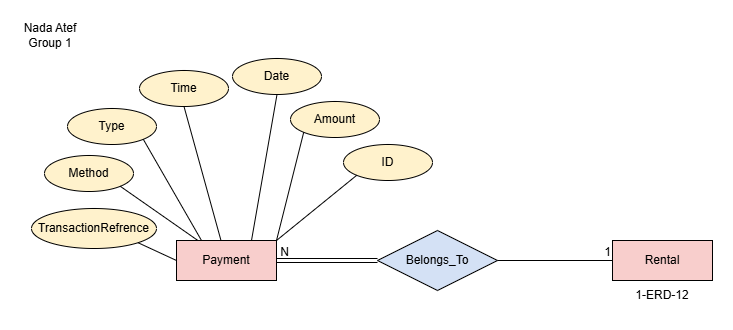

The diagram above was exported from draw.io. Its source (the exported page's mxGraphModel, read from the mxfile embedded in the PNG):
<mxGraphModel dx="1030" dy="527" grid="0" gridSize="10" guides="1" tooltips="1" connect="1" arrows="1" fold="1" page="1" pageScale="1" pageWidth="850" pageHeight="1100" math="0" shadow="0">
  <root>
    <mxCell id="0" />
    <mxCell id="1" parent="0" />
    <mxCell id="8OtkWtKejnqokY5A4UKD-1" parent="1" style="text;html=1;whiteSpace=wrap;strokeColor=none;fillColor=none;align=center;verticalAlign=middle;rounded=0;" value="Nada Atef&lt;div&gt;Group 1&lt;/div&gt;" vertex="1">
      <mxGeometry height="30" width="60" x="11" y="12" as="geometry" />
    </mxCell>
    <mxCell id="8OtkWtKejnqokY5A4UKD-2" parent="1" style="whiteSpace=wrap;html=1;align=center;fillColor=#F8CECC;" value="Payment" vertex="1">
      <mxGeometry height="40" width="100" x="167" y="232" as="geometry" />
    </mxCell>
    <mxCell id="8OtkWtKejnqokY5A4UKD-3" parent="1" style="whiteSpace=wrap;html=1;align=center;fillColor=#F8CECC;" value="Rental" vertex="1">
      <mxGeometry height="40" width="100" x="603" y="232" as="geometry" />
    </mxCell>
    <mxCell id="8OtkWtKejnqokY5A4UKD-5" parent="1" style="text;html=1;whiteSpace=wrap;strokeColor=none;fillColor=none;align=center;verticalAlign=middle;rounded=0;" value="1-ERD-12" vertex="1">
      <mxGeometry height="30" width="60" x="623" y="272" as="geometry" />
    </mxCell>
    <mxCell id="8OtkWtKejnqokY5A4UKD-6" parent="1" style="shape=rhombus;perimeter=rhombusPerimeter;whiteSpace=wrap;html=1;align=center;fillColor=#D4E1F5;" value="Belongs_To" vertex="1">
      <mxGeometry height="60" width="120" x="368" y="222" as="geometry" />
    </mxCell>
    <mxCell id="8OtkWtKejnqokY5A4UKD-7" edge="1" parent="1" source="8OtkWtKejnqokY5A4UKD-6" style="endArrow=none;html=1;rounded=0;defaultLabelBackgroundColor=page;entryX=0;entryY=0.5;entryDx=0;entryDy=0;exitX=1;exitY=0.5;exitDx=0;exitDy=0;" target="8OtkWtKejnqokY5A4UKD-3" value="">
      <mxGeometry relative="1" as="geometry">
        <mxPoint x="491" y="253" as="sourcePoint" />
        <mxPoint x="651" y="253" as="targetPoint" />
      </mxGeometry>
    </mxCell>
    <mxCell id="8OtkWtKejnqokY5A4UKD-8" connectable="0" parent="8OtkWtKejnqokY5A4UKD-7" style="resizable=0;html=1;whiteSpace=wrap;align=right;verticalAlign=bottom;" value="1" vertex="1">
      <mxGeometry relative="1" x="0.9999" as="geometry" />
    </mxCell>
    <mxCell id="8OtkWtKejnqokY5A4UKD-9" edge="1" parent="1" source="8OtkWtKejnqokY5A4UKD-6" style="shape=link;html=1;rounded=0;defaultLabelBackgroundColor=page;exitX=0;exitY=0.5;exitDx=0;exitDy=0;entryX=1;entryY=0.5;entryDx=0;entryDy=0;" target="8OtkWtKejnqokY5A4UKD-2" value="">
      <mxGeometry relative="1" as="geometry">
        <mxPoint x="273" y="181" as="sourcePoint" />
        <mxPoint x="268" y="256" as="targetPoint" />
      </mxGeometry>
    </mxCell>
    <mxCell id="8OtkWtKejnqokY5A4UKD-10" connectable="0" parent="8OtkWtKejnqokY5A4UKD-9" style="resizable=0;html=1;whiteSpace=wrap;align=right;verticalAlign=bottom;" value="N" vertex="1">
      <mxGeometry relative="1" x="0.9996" as="geometry">
        <mxPoint x="14" as="offset" />
      </mxGeometry>
    </mxCell>
    <mxCell id="8OtkWtKejnqokY5A4UKD-11" parent="1" style="ellipse;whiteSpace=wrap;html=1;align=center;fillColor=#FFF2CC;" value="ID" vertex="1">
      <mxGeometry height="36" width="89" x="334" y="136" as="geometry" />
    </mxCell>
    <mxCell id="8OtkWtKejnqokY5A4UKD-13" parent="1" style="ellipse;whiteSpace=wrap;html=1;align=center;fillColor=#FFF2CC;" value="Amount" vertex="1">
      <mxGeometry height="36" width="89" x="281" y="93" as="geometry" />
    </mxCell>
    <mxCell id="8OtkWtKejnqokY5A4UKD-14" parent="1" style="ellipse;whiteSpace=wrap;html=1;align=center;fillColor=#FFF2CC;" value="Date" vertex="1">
      <mxGeometry height="36" width="89" x="223" y="50" as="geometry" />
    </mxCell>
    <mxCell id="8OtkWtKejnqokY5A4UKD-15" parent="1" style="ellipse;whiteSpace=wrap;html=1;align=center;fillColor=#FFF2CC;" value="Time" vertex="1">
      <mxGeometry height="36" width="89" x="130" y="62" as="geometry" />
    </mxCell>
    <mxCell id="8OtkWtKejnqokY5A4UKD-16" parent="1" style="ellipse;whiteSpace=wrap;html=1;align=center;fillColor=#FFF2CC;" value="Type" vertex="1">
      <mxGeometry height="36" width="89" x="58" y="100" as="geometry" />
    </mxCell>
    <mxCell id="8OtkWtKejnqokY5A4UKD-17" parent="1" style="ellipse;whiteSpace=wrap;html=1;align=center;fillColor=#FFF2CC;" value="Method" vertex="1">
      <mxGeometry height="36" width="89" x="35" y="147" as="geometry" />
    </mxCell>
    <mxCell id="8OtkWtKejnqokY5A4UKD-18" parent="1" style="ellipse;whiteSpace=wrap;html=1;align=center;fillColor=#FFF2CC;" value="TransactionRefrence" vertex="1">
      <mxGeometry height="40" width="125" x="22" y="200" as="geometry" />
    </mxCell>
    <mxCell id="8OtkWtKejnqokY5A4UKD-19" edge="1" parent="1" source="8OtkWtKejnqokY5A4UKD-18" style="endArrow=none;html=1;rounded=0;defaultLabelBackgroundColor=page;exitX=1;exitY=1;exitDx=0;exitDy=0;entryX=0;entryY=0.5;entryDx=0;entryDy=0;" target="8OtkWtKejnqokY5A4UKD-2" value="">
      <mxGeometry relative="1" as="geometry">
        <mxPoint x="93" y="239" as="sourcePoint" />
        <mxPoint x="253" y="239" as="targetPoint" />
      </mxGeometry>
    </mxCell>
    <mxCell id="8OtkWtKejnqokY5A4UKD-20" edge="1" parent="1" source="8OtkWtKejnqokY5A4UKD-17" style="endArrow=none;html=1;rounded=0;defaultLabelBackgroundColor=page;exitX=1;exitY=1;exitDx=0;exitDy=0;" target="8OtkWtKejnqokY5A4UKD-2" value="">
      <mxGeometry relative="1" as="geometry">
        <mxPoint x="160" y="155" as="sourcePoint" />
        <mxPoint x="320" y="155" as="targetPoint" />
      </mxGeometry>
    </mxCell>
    <mxCell id="8OtkWtKejnqokY5A4UKD-21" edge="1" parent="1" source="8OtkWtKejnqokY5A4UKD-16" style="endArrow=none;html=1;rounded=0;defaultLabelBackgroundColor=page;exitX=1;exitY=1;exitDx=0;exitDy=0;entryX=0.25;entryY=0;entryDx=0;entryDy=0;" target="8OtkWtKejnqokY5A4UKD-2" value="">
      <mxGeometry relative="1" as="geometry">
        <mxPoint x="171" y="163" as="sourcePoint" />
        <mxPoint x="331" y="163" as="targetPoint" />
      </mxGeometry>
    </mxCell>
    <mxCell id="8OtkWtKejnqokY5A4UKD-22" edge="1" parent="1" source="8OtkWtKejnqokY5A4UKD-15" style="endArrow=none;html=1;rounded=0;defaultLabelBackgroundColor=page;exitX=0.5;exitY=1;exitDx=0;exitDy=0;" target="8OtkWtKejnqokY5A4UKD-2" value="">
      <mxGeometry relative="1" as="geometry">
        <mxPoint x="190" y="175" as="sourcePoint" />
        <mxPoint x="350" y="175" as="targetPoint" />
      </mxGeometry>
    </mxCell>
    <mxCell id="8OtkWtKejnqokY5A4UKD-23" edge="1" parent="1" source="8OtkWtKejnqokY5A4UKD-2" style="endArrow=none;html=1;rounded=0;defaultLabelBackgroundColor=page;exitX=0.75;exitY=0;exitDx=0;exitDy=0;entryX=0.5;entryY=1;entryDx=0;entryDy=0;" target="8OtkWtKejnqokY5A4UKD-14" value="">
      <mxGeometry relative="1" as="geometry">
        <mxPoint x="223" y="192" as="sourcePoint" />
        <mxPoint x="383" y="192" as="targetPoint" />
      </mxGeometry>
    </mxCell>
    <mxCell id="8OtkWtKejnqokY5A4UKD-24" edge="1" parent="1" source="8OtkWtKejnqokY5A4UKD-2" style="endArrow=none;html=1;rounded=0;defaultLabelBackgroundColor=page;exitX=1;exitY=0;exitDx=0;exitDy=0;entryX=0;entryY=1;entryDx=0;entryDy=0;" target="8OtkWtKejnqokY5A4UKD-13" value="">
      <mxGeometry relative="1" as="geometry">
        <mxPoint x="289" y="199" as="sourcePoint" />
        <mxPoint x="449" y="199" as="targetPoint" />
      </mxGeometry>
    </mxCell>
    <mxCell id="8OtkWtKejnqokY5A4UKD-25" edge="1" parent="1" source="8OtkWtKejnqokY5A4UKD-2" style="endArrow=none;html=1;rounded=0;defaultLabelBackgroundColor=page;exitX=1;exitY=0;exitDx=0;exitDy=0;entryX=0;entryY=1;entryDx=0;entryDy=0;" target="8OtkWtKejnqokY5A4UKD-11" value="">
      <mxGeometry relative="1" as="geometry">
        <mxPoint x="305" y="212" as="sourcePoint" />
        <mxPoint x="465" y="212" as="targetPoint" />
      </mxGeometry>
    </mxCell>
  </root>
</mxGraphModel>